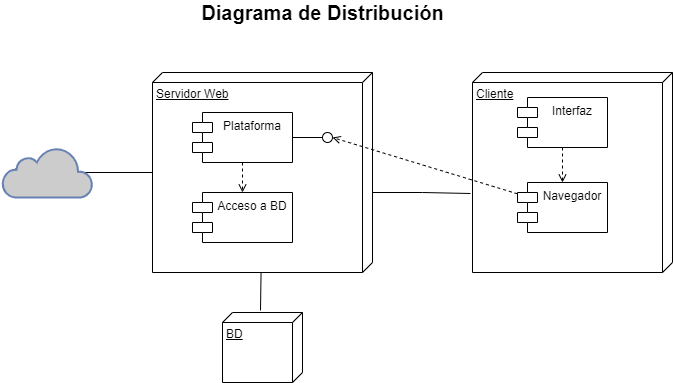

The diagram above was exported from draw.io. Its source (the exported page's mxGraphModel, read from the mxfile embedded in the PNG):
<mxGraphModel dx="842" dy="610" grid="1" gridSize="10" guides="1" tooltips="1" connect="1" arrows="1" fold="1" page="1" pageScale="1" pageWidth="827" pageHeight="1169" math="0" shadow="0">
  <root>
    <mxCell id="0" />
    <mxCell id="1" parent="0" />
    <mxCell id="2" value="&lt;font style=&quot;font-size: 20px&quot;&gt;&lt;b&gt;Diagrama de Distribución&lt;/b&gt;&lt;/font&gt;" style="text;html=1;align=center;verticalAlign=middle;resizable=0;points=[];autosize=1;" vertex="1" parent="1">
      <mxGeometry x="240" y="50" width="260" height="20" as="geometry" />
    </mxCell>
    <mxCell id="3" value="Cliente" style="verticalAlign=top;align=left;spacingTop=8;spacingLeft=2;spacingRight=12;shape=cube;size=10;direction=south;fontStyle=4;html=1;" vertex="1" parent="1">
      <mxGeometry x="520" y="120" width="200" height="200" as="geometry" />
    </mxCell>
    <mxCell id="25" style="rounded=0;orthogonalLoop=1;jettySize=auto;html=1;entryX=0.06;entryY=0.5;entryDx=0;entryDy=0;entryPerimeter=0;" edge="1" parent="1" source="4" target="24">
      <mxGeometry relative="1" as="geometry" />
    </mxCell>
    <mxCell id="31" style="edgeStyle=none;rounded=0;orthogonalLoop=1;jettySize=auto;html=1;endArrow=none;endFill=0;entryX=0.605;entryY=1.01;entryDx=0;entryDy=0;entryPerimeter=0;exitX=0.6;exitY=0;exitDx=0;exitDy=0;exitPerimeter=0;" edge="1" parent="1" source="4" target="3">
      <mxGeometry relative="1" as="geometry">
        <mxPoint x="450" y="240" as="targetPoint" />
        <Array as="points">
          <mxPoint x="470" y="240" />
        </Array>
      </mxGeometry>
    </mxCell>
    <mxCell id="35" style="edgeStyle=none;rounded=0;orthogonalLoop=1;jettySize=auto;html=1;entryX=-0.029;entryY=0.525;entryDx=0;entryDy=0;entryPerimeter=0;endArrow=none;endFill=0;" edge="1" parent="1" source="4" target="5">
      <mxGeometry relative="1" as="geometry" />
    </mxCell>
    <mxCell id="4" value="Servidor Web" style="verticalAlign=top;align=left;spacingTop=8;spacingLeft=2;spacingRight=12;shape=cube;size=10;direction=south;fontStyle=4;html=1;" vertex="1" parent="1">
      <mxGeometry x="200" y="120" width="220" height="200" as="geometry" />
    </mxCell>
    <mxCell id="5" value="BD" style="verticalAlign=top;align=left;spacingTop=8;spacingLeft=2;spacingRight=12;shape=cube;size=10;direction=south;fontStyle=4;html=1;" vertex="1" parent="1">
      <mxGeometry x="270" y="360" width="80" height="70" as="geometry" />
    </mxCell>
    <mxCell id="19" value="Acceso a BD" style="shape=module;align=left;spacingLeft=20;align=center;verticalAlign=top;" vertex="1" parent="1">
      <mxGeometry x="240" y="240" width="100" height="50" as="geometry" />
    </mxCell>
    <mxCell id="32" style="edgeStyle=none;rounded=0;orthogonalLoop=1;jettySize=auto;html=1;entryX=0.5;entryY=0;entryDx=0;entryDy=0;endArrow=open;endFill=0;dashed=1;" edge="1" parent="1" source="20" target="19">
      <mxGeometry relative="1" as="geometry" />
    </mxCell>
    <mxCell id="20" value="Plataforma" style="shape=module;align=left;spacingLeft=20;align=center;verticalAlign=top;" vertex="1" parent="1">
      <mxGeometry x="240" y="160" width="100" height="50" as="geometry" />
    </mxCell>
    <mxCell id="30" style="edgeStyle=none;rounded=0;orthogonalLoop=1;jettySize=auto;html=1;entryX=1;entryY=0.5;entryDx=0;entryDy=0;endArrow=open;endFill=0;dashed=1;" edge="1" parent="1" source="21" target="28">
      <mxGeometry relative="1" as="geometry" />
    </mxCell>
    <mxCell id="21" value="Navegador" style="shape=module;align=left;spacingLeft=20;align=center;verticalAlign=top;" vertex="1" parent="1">
      <mxGeometry x="565" y="230" width="90" height="50" as="geometry" />
    </mxCell>
    <mxCell id="33" style="edgeStyle=none;rounded=0;orthogonalLoop=1;jettySize=auto;html=1;entryX=0.5;entryY=0;entryDx=0;entryDy=0;dashed=1;endArrow=open;endFill=0;" edge="1" parent="1" source="22" target="21">
      <mxGeometry relative="1" as="geometry" />
    </mxCell>
    <mxCell id="22" value="Interfaz" style="shape=module;align=left;spacingLeft=20;align=center;verticalAlign=top;" vertex="1" parent="1">
      <mxGeometry x="565" y="145" width="90" height="50" as="geometry" />
    </mxCell>
    <mxCell id="24" value="" style="html=1;outlineConnect=0;fillColor=#CCCCCC;strokeColor=#6881B3;gradientColor=none;gradientDirection=north;strokeWidth=2;shape=mxgraph.networks.cloud;fontColor=#ffffff;" vertex="1" parent="1">
      <mxGeometry x="50" y="195" width="90" height="50" as="geometry" />
    </mxCell>
    <mxCell id="28" value="" style="ellipse;html=1;" vertex="1" parent="1">
      <mxGeometry x="370" y="180" width="10" height="10" as="geometry" />
    </mxCell>
    <mxCell id="29" value="" style="endArrow=none;html=1;rounded=0;align=center;verticalAlign=top;endFill=0;labelBackgroundColor=none;endSize=6;entryX=1;entryY=0.5;entryDx=0;entryDy=0;" edge="1" source="28" parent="1" target="20">
      <mxGeometry relative="1" as="geometry">
        <mxPoint x="520" y="140" as="targetPoint" />
      </mxGeometry>
    </mxCell>
  </root>
</mxGraphModel>